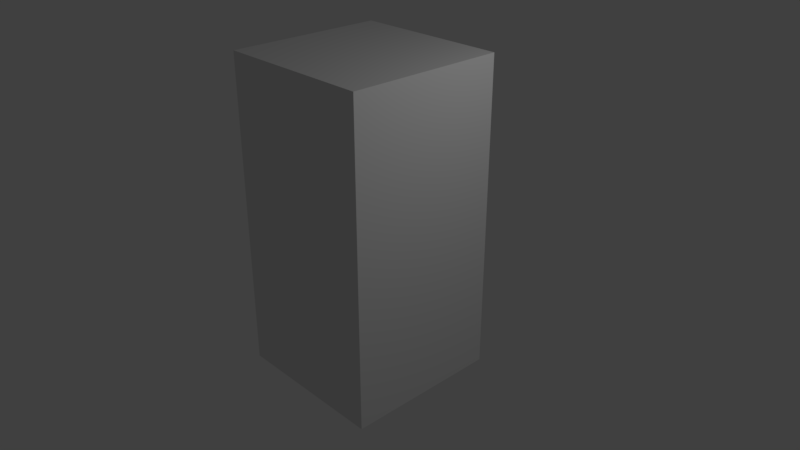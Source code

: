 # Source: modifierArmature.blend  (saved by Blender 2.78.5; exported with 4.5.12 LTS)
import bpy
from mathutils import Matrix  # noqa: F401  (used for matrix-valued properties, if any)

bpy.ops.wm.read_factory_settings(use_empty=True)
scene = bpy.context.scene
scene.name = 'Scene'

# ---- collections
col_collection_1 = bpy.data.collections.new('Collection 1'); scene.collection.children.link(col_collection_1)

# ---- materials (node trees are filled in below, after node groups)
mat_material = bpy.data.materials.new('Material')
mat_material.alpha_threshold = 0.0
mat_material.use_transparent_shadow = False
mat_material.roughness = 0.5
mat_material.line_color = (0.0, 0.0, 0.0, 1.0)

# ---- material node trees

# ---- world
world_world = bpy.data.worlds.new('World'); scene.world = world_world
world_world.color = (0.05088, 0.05088, 0.05088)
world_world.use_sun_shadow = False
world_world.sun_shadow_jitter_overblur = 0.0
world_world.cycles.sampling_method = 'MANUAL'

# ---- cameras
cam_camera = bpy.data.cameras.new('Camera')
cam_camera.clip_end = 100.0
cam_camera.lens = 35.0
cam_camera.sensor_width = 32.0
cam_camera.sensor_height = 18.0
cam_camera.ortho_scale = 7.314
cam_camera.dof.focus_distance = 0.0
cam_camera.dof.aperture_fstop = 128.0

# ---- lights
light_lamp = bpy.data.lights.new('Lamp', 'POINT')
light_lamp.transmission_factor = 0.0
light_lamp.cutoff_distance = 30.0
light_lamp.energy = 100.0
light_lamp.shadow_buffer_clip_start = 1.001
light_lamp.shadow_soft_size = 0.1
light_lamp.shadow_maximum_resolution = 0.006
light_lamp.use_absolute_resolution = True

# ---- meshes
me_cube = bpy.data.meshes.new('Cube')
me_cube.from_pydata([(1.0, 1.0, 4.0), (1.0, 1.0, 0.0), (1.0, -1.0, 4.0), (1.0, -1.0, 0.0), (-1.0, 1.0, 4.0), (-1.0, 1.0, 0.0), (-1.0, -1.0, 4.0), (-1.0, -1.0, 0.0), (1.0, -1.0, 2.909), (1.0, -1.0, 3.273), (1.0, -1.0, 3.636), (1.0, -1.0, 2.545), (1.0, -1.0, 2.182), (1.0, -1.0, 1.818), (1.0, -1.0, 1.455), (1.0, -1.0, 1.091), (1.0, -1.0, 0.7273), (1.0, -1.0, 0.3636), (1.0, 1.0, 3.636), (1.0, 1.0, 3.273), (1.0, 1.0, 2.909), (1.0, 1.0, 2.545), (1.0, 1.0, 2.182), (1.0, 1.0, 1.818), (1.0, 1.0, 1.455), (1.0, 1.0, 1.091), (1.0, 1.0, 0.7273), (1.0, 1.0, 0.3636), (-1.0, 1.0, 3.636), (-1.0, 1.0, 3.273), (-1.0, 1.0, 2.909), (-1.0, 1.0, 2.545), (-1.0, 1.0, 2.182), (-1.0, 1.0, 1.818), (-1.0, 1.0, 1.455), (-1.0, 1.0, 1.091), (-1.0, 1.0, 0.7273), (-1.0, 1.0, 0.3636), (-1.0, -1.0, 0.3636), (-1.0, -1.0, 0.7273), (-1.0, -1.0, 1.091), (-1.0, -1.0, 1.455), (-1.0, -1.0, 1.818), (-1.0, -1.0, 2.182), (-1.0, -1.0, 2.545), (-1.0, -1.0, 2.909), (-1.0, -1.0, 3.273), (-1.0, -1.0, 3.636)], [], [(10, 2, 6, 47), (5, 37, 27, 1), (47, 6, 4, 28), (18, 0, 2, 10), (5, 1, 3, 7), (0, 4, 6, 2), (35, 34, 24, 25), (36, 35, 25, 26), (37, 36, 26, 27), (34, 33, 23, 24), (28, 4, 0, 18), (33, 32, 22, 23), (32, 31, 21, 22), (31, 30, 20, 21), (30, 29, 19, 20), (29, 28, 18, 19), (1, 27, 17, 3), (27, 26, 16, 17), (26, 25, 15, 16), (25, 24, 14, 15), (24, 23, 13, 14), (23, 22, 12, 13), (22, 21, 11, 12), (21, 20, 8, 11), (20, 19, 9, 8), (19, 18, 10, 9), (7, 38, 37, 5), (38, 39, 36, 37), (39, 40, 35, 36), (40, 41, 34, 35), (41, 42, 33, 34), (42, 43, 32, 33), (43, 44, 31, 32), (44, 45, 30, 31), (45, 46, 29, 30), (46, 47, 28, 29), (3, 17, 38, 7), (17, 16, 39, 38), (16, 15, 40, 39), (15, 14, 41, 40), (14, 13, 42, 41), (13, 12, 43, 42), (12, 11, 44, 43), (11, 8, 45, 44), (8, 9, 46, 45), (9, 10, 47, 46)])
me_cube.materials.append(mat_material)
me_cube.use_remesh_preserve_volume = False
me_cube.use_remesh_preserve_attributes = False
me_cube.use_mirror_vertex_groups = False
me_cube.update()
arm_armature = bpy.data.armatures.new('Armature')  # bones are not reproduced

# ---- objects
ob_armature = bpy.data.objects.new('Armature', arm_armature)
ob_cube = bpy.data.objects.new('Cube', me_cube)
ob_lamp = bpy.data.objects.new('Lamp', light_lamp)
ob_camera = bpy.data.objects.new('Camera', cam_camera)

# ---- transforms, parenting, visibility, modifiers, constraints
ob_armature.location = (0.0, 0.0, 0.0)
ob_armature.lineart.crease_threshold = 0.0
ob_cube.parent = ob_armature
ob_cube.location = (0.0, 0.0, 0.0)
ob_cube.lock_rotations_4d = False
ob_cube.empty_display_type = 'ARROWS'
ob_cube.lineart.crease_threshold = 0.0
_vg = ob_cube.vertex_groups.new(name='Bone')
for _i, _w in zip([0, 1, 2, 3, 4, 5, 6, 7, 8, 9, 10, 11, 12, 13, 14, 15, 16, 17, 18, 19, 20, 21, 22, 23, 24, 25, 26, 27, 28, 29, 30, 31, 32, 33, 34, 35, 36, 37, 38, 39, 40, 41, 42, 43, 44, 45, 46, 47], [0.09024, 0.9173, 0.08265, 0.9098, 0.08265, 0.9098, 0.09024, 0.9173, 0.3082, 0.233, 0.1578, 0.3834, 0.4586, 0.5338, 0.609, 0.6842, 0.7594, 0.8346, 0.1654, 0.2406, 0.3158, 0.391, 0.4662, 0.5414, 0.6166, 0.6918, 0.767, 0.8422, 0.1578, 0.233, 0.3082, 0.3834, 0.4586, 0.5338, 0.609, 0.6842, 0.7594, 0.8346, 0.8422, 0.767, 0.6918, 0.6166, 0.5414, 0.4662, 0.391, 0.3158, 0.2406, 0.1654]): _vg.add([_i], _w, 'REPLACE')
_vg = ob_cube.vertex_groups.new(name='Bone.002')
for _i, _w in zip([0, 1, 2, 3, 4, 5, 6, 7, 8, 9, 10, 11, 12, 13, 14, 15, 16, 17, 18, 19, 20, 21, 22, 23, 24, 25, 26, 27, 28, 29, 30, 31, 32, 33, 34, 35, 36, 37, 38, 39, 40, 41, 42, 43, 44, 45, 46, 47], [0.9098, 0.08265, 0.9173, 0.09024, 0.9173, 0.09024, 0.9098, 0.08265, 0.6918, 0.767, 0.8422, 0.6166, 0.5414, 0.4662, 0.391, 0.3158, 0.2406, 0.1654, 0.8346, 0.7594, 0.6842, 0.609, 0.5338, 0.4586, 0.3834, 0.3082, 0.233, 0.1578, 0.8422, 0.767, 0.6918, 0.6166, 0.5414, 0.4662, 0.391, 0.3158, 0.2406, 0.1654, 0.1578, 0.233, 0.3082, 0.3834, 0.4586, 0.5338, 0.609, 0.6842, 0.7594, 0.8346]): _vg.add([_i], _w, 'REPLACE')
_m = ob_cube.modifiers.new('Armature', 'ARMATURE')
_m.object = ob_armature
_m = ob_cube.modifiers.new('Bevel', 'BEVEL')
_m.show_render = False
_m.limit_method = 'NONE'
_m.spread = 0.0
_m = ob_cube.modifiers.new('Array', 'ARRAY')
_m.show_render = False
_m.constant_offset_displace = (0.0, 0.0, 0.0)
_m.merge_threshold = 0.35
ob_lamp.location = (4.076, 1.005, 5.904)
ob_lamp.rotation_euler = (0.6503, 0.05522, 1.866)
ob_lamp.lock_rotations_4d = False
ob_lamp.empty_display_type = 'ARROWS'
ob_lamp.color = (0.0, 0.0, 0.0, 0.0)
ob_lamp.lineart.crease_threshold = 0.0
ob_camera.location = (7.05, -6.101, 6.536)
ob_camera.rotation_euler = (1.109, 0.0, 0.8149)
ob_camera.lock_rotations_4d = False
ob_camera.empty_display_type = 'ARROWS'
ob_camera.color = (0.0, 0.0, 0.0, 0.0)
ob_camera.display_type = 'WIRE'
ob_camera.lineart.crease_threshold = 0.0

# ---- collection membership
col_collection_1.objects.link(ob_armature)
col_collection_1.objects.link(ob_cube)
col_collection_1.objects.link(ob_lamp)
col_collection_1.objects.link(ob_camera)

# ---- scene / render settings (as saved in the file)
scene.camera = ob_camera
scene.frame_start = 1; scene.frame_end = 250; scene.frame_set(0)
scene.render.engine = 'BLENDER_EEVEE_NEXT'
scene.render.resolution_percentage = 50
scene.render.dither_intensity = 0.0
scene.cycles.use_denoising = False
scene.cycles.samples = 128
scene.cycles.sampling_pattern = 'TABULATED_SOBOL'
scene.cycles.use_adaptive_sampling = False
scene.cycles.use_light_tree = False
scene.cycles.blur_glossy = 0.0
scene.cycles.sample_clamp_indirect = 0.0
scene.view_settings.view_transform = 'Standard'
bpy.context.view_layer.update()
